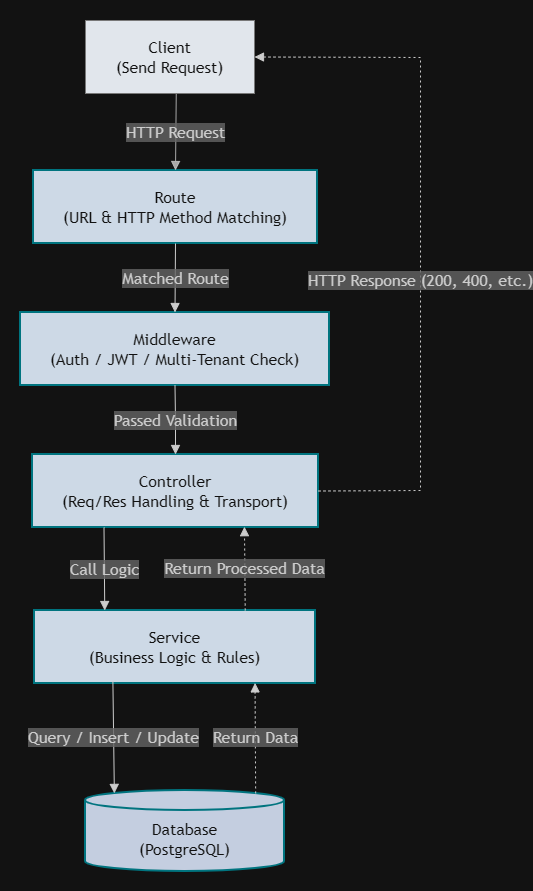

The diagram above was exported from draw.io. Its source (the exported page's mxGraphModel, read from the mxfile embedded in the PNG):
<mxGraphModel dx="1285" dy="675" grid="1" gridSize="10" guides="1" tooltips="1" connect="1" arrows="1" fold="1" page="1" pageScale="1" pageWidth="827" pageHeight="1169" math="0" shadow="0">
  <root>
    <mxCell id="0" />
    <mxCell id="1" parent="0" />
    <UserObject label="" mermaidData="{&#10;  &quot;data&quot;: &quot;graph TD\n    %% Define Nodes\n    Client[\&quot;📱 / 💻 Client&lt;br/&gt;(Send Request)\&quot;]\n    Route[\&quot;1⃣ Route&lt;br/&gt;(URL &amp; HTTP Method Matching)\&quot;]\n    Middleware[\&quot;2⃣ Middleware&lt;br/&gt;(Auth / JWT / Multi-Tenant Check)\&quot;]\n    Controller[\&quot;3⃣ Controller&lt;br/&gt;(Req/Res Handling &amp; Transport)\&quot;]\n    Service[\&quot;4⃣ Service&lt;br/&gt;(Business Logic &amp; Rules)\&quot;]\n    Database[(\&quot;🗄 Database&lt;br/&gt;(PostgreSQL / Data Store)\&quot;)]\n\n    %% Define Flow Connections\n    Client --&gt;|\&quot;HTTP Request\&quot;| Route\n    Route --&gt;|\&quot;Matched Route\&quot;| Middleware\n    Middleware --&gt;|\&quot;Passed Validation\&quot;| Controller\n    Controller --&gt;|\&quot;Call Logic\&quot;| Service\n    Service --&gt;|\&quot;Query / Insert / Update\&quot;| Database\n    Database -.-&gt;|\&quot;Return Data\&quot;| Service\n    Service -.-&gt;|\&quot;Return Processed Data\&quot;| Controller\n    Controller -.-&gt;|\&quot;HTTP Response (200, 400, etc.)\&quot;| Client\n\n    %% Custom Styling (Dark Theme &amp; Cyan Accent)\n    classDef mainNode fill:#0D1B2A,stroke:#00F2FF,stroke-width:2px,color:#FFFFFF;\n    classDef dbNode fill:#1B263B,stroke:#00F2FF,stroke-width:2px,color:#FFFFFF;\n    classDef clientNode fill:#040911,stroke:#888888,stroke-width:1px,color:#FFFFFF;\n\n    class Route,Middleware,Controller,Service mainNode;\n    class Database dbNode;\n    class Client clientNode;\n&quot;,&#10;  &quot;config&quot;: null&#10;}" id="XGSnozk2VHSeNtKKgLSE-1">
      <mxCell connectable="0" parent="1" style="group;transparentBounds=1;editIcon=1;lockedGroup=0;groupPadding=20;" vertex="1">
        <mxGeometry height="723" width="470" as="geometry" />
      </mxCell>
    </UserObject>
    <UserObject label="Client&lt;br&gt;(Send Request)" mermaidId="n:Client" mermaidBaseStyle="html=1;whiteSpace=wrap;strokeWidth=1;fillColor=#040911;strokeColor=#888888;fontColor=#FFFFFF;fontFamily=Trebuchet MS,Verdana,Arial,sans-serif;fontSize=16;" mermaidBaseValue="📱 / 💻 Client&#10;(Send Request)" id="XGSnozk2VHSeNtKKgLSE-2">
      <mxCell parent="XGSnozk2VHSeNtKKgLSE-1" style="html=1;whiteSpace=wrap;strokeWidth=1;fillColor=#040911;strokeColor=#888888;fontColor=#FFFFFF;fontFamily=Trebuchet MS,Verdana,Arial,sans-serif;fontSize=16;" vertex="1">
        <mxGeometry height="73" width="169" x="205" y="40" as="geometry" />
      </mxCell>
    </UserObject>
    <UserObject label="Route&lt;br&gt;(URL &amp;amp; HTTP Method Matching)" mermaidId="n:Route" mermaidBaseStyle="html=1;whiteSpace=wrap;strokeWidth=2;fillColor=#0D1B2A;strokeColor=#00F2FF;fontColor=#FFFFFF;fontFamily=Trebuchet MS,Verdana,Arial,sans-serif;fontSize=16;" mermaidBaseValue="1⃣ Route&#10;(URL &amp; HTTP Method Matching)" id="XGSnozk2VHSeNtKKgLSE-3">
      <mxCell parent="XGSnozk2VHSeNtKKgLSE-1" style="html=1;whiteSpace=wrap;strokeWidth=2;fillColor=#0D1B2A;strokeColor=#00F2FF;fontColor=#FFFFFF;fontFamily=Trebuchet MS,Verdana,Arial,sans-serif;fontSize=16;" vertex="1">
        <mxGeometry height="73" width="284" x="153" y="190" as="geometry" />
      </mxCell>
    </UserObject>
    <UserObject label="Middleware&lt;br&gt;(Auth / JWT / Multi-Tenant Check)" mermaidId="n:Middleware" mermaidBaseStyle="html=1;whiteSpace=wrap;strokeWidth=2;fillColor=#0D1B2A;strokeColor=#00F2FF;fontColor=#FFFFFF;fontFamily=Trebuchet MS,Verdana,Arial,sans-serif;fontSize=16;" mermaidBaseValue="2⃣ Middleware&#10;(Auth / JWT / Multi-Tenant Check)" id="XGSnozk2VHSeNtKKgLSE-4">
      <mxCell parent="XGSnozk2VHSeNtKKgLSE-1" style="html=1;whiteSpace=wrap;strokeWidth=2;fillColor=#0D1B2A;strokeColor=#00F2FF;fontColor=#FFFFFF;fontFamily=Trebuchet MS,Verdana,Arial,sans-serif;fontSize=16;" vertex="1">
        <mxGeometry height="73" width="309" x="140" y="332" as="geometry" />
      </mxCell>
    </UserObject>
    <UserObject label="Controller&lt;br&gt;(Req/Res Handling &amp;amp; Transport)" mermaidId="n:Controller" mermaidBaseStyle="html=1;whiteSpace=wrap;strokeWidth=2;fillColor=#0D1B2A;strokeColor=#00F2FF;fontColor=#FFFFFF;fontFamily=Trebuchet MS,Verdana,Arial,sans-serif;fontSize=16;" mermaidBaseValue="3⃣ Controller&#10;(Req/Res Handling &amp; Transport)" id="XGSnozk2VHSeNtKKgLSE-5">
      <mxCell parent="XGSnozk2VHSeNtKKgLSE-1" style="html=1;whiteSpace=wrap;strokeWidth=2;fillColor=#0D1B2A;strokeColor=#00F2FF;fontColor=#FFFFFF;fontFamily=Trebuchet MS,Verdana,Arial,sans-serif;fontSize=16;" vertex="1">
        <mxGeometry height="73" width="286" x="152" y="474" as="geometry" />
      </mxCell>
    </UserObject>
    <UserObject label="Service&lt;br&gt;(Business Logic &amp;amp; Rules)" mermaidId="n:Service" mermaidBaseStyle="html=1;whiteSpace=wrap;strokeWidth=2;fillColor=#0D1B2A;strokeColor=#00F2FF;fontColor=#FFFFFF;fontFamily=Trebuchet MS,Verdana,Arial,sans-serif;fontSize=16;" mermaidBaseValue="4⃣ Service&#10;(Business Logic &amp; Rules)" id="XGSnozk2VHSeNtKKgLSE-6">
      <mxCell parent="XGSnozk2VHSeNtKKgLSE-1" style="html=1;whiteSpace=wrap;strokeWidth=2;fillColor=#0D1B2A;strokeColor=#00F2FF;fontColor=#FFFFFF;fontFamily=Trebuchet MS,Verdana,Arial,sans-serif;fontSize=16;" vertex="1">
        <mxGeometry height="73" width="281" x="154" y="630" as="geometry" />
      </mxCell>
    </UserObject>
    <UserObject label="Database&lt;br&gt;(PostgreSQL)" mermaidId="n:Database" mermaidBaseStyle="html=1;shape=cylinder3;boundedLbl=1;backgroundOutline=1;size=10;strokeWidth=2;whiteSpace=wrap;fillColor=#1B263B;strokeColor=#00F2FF;fontColor=#FFFFFF;fontFamily=Trebuchet MS,Verdana,Arial,sans-serif;fontSize=16;" mermaidBaseValue="🗄 Database&#10;(PostgreSQL / Data Store)" id="XGSnozk2VHSeNtKKgLSE-7">
      <mxCell parent="XGSnozk2VHSeNtKKgLSE-1" style="html=1;shape=cylinder3;boundedLbl=1;backgroundOutline=1;size=10;strokeWidth=2;whiteSpace=wrap;fillColor=#1B263B;strokeColor=#00F2FF;fontColor=#FFFFFF;fontFamily=Trebuchet MS,Verdana,Arial,sans-serif;fontSize=16;" vertex="1">
        <mxGeometry height="81" width="199" x="205" y="810" as="geometry" />
      </mxCell>
    </UserObject>
    <UserObject label="&lt;span&gt;HTTP Request&lt;/span&gt;" mermaidId="e:Client-&gt;Route#0" mermaidBaseStyle="curved=1;startArrow=none;endArrow=block;endSize=7;strokeColor=light-dark(#333333,#cccccc);html=1;fontSize=16;labelBackgroundColor=light-dark(#E8E8E88D,#2a2a2a8D);fontFamily=Trebuchet MS,Verdana,Arial,sans-serif;fontColor=light-dark(#333333,#cccccc);exitX=0.21;exitY=1;entryX=0.5;entryY=0;" mermaidBaseValue="HTTP Request" id="XGSnozk2VHSeNtKKgLSE-8">
      <mxCell edge="1" parent="XGSnozk2VHSeNtKKgLSE-1" source="XGSnozk2VHSeNtKKgLSE-2" style="curved=0;startArrow=none;endArrow=block;endSize=7;strokeColor=light-dark(#333333,#cccccc);html=1;fontSize=16;labelBackgroundColor=light-dark(#E8E8E88D,#2a2a2a8D);fontFamily=Trebuchet MS,Verdana,Arial,sans-serif;fontColor=light-dark(#333333,#cccccc);entryX=0.5;entryY=0;rounded=0;opacity=80;exitX=0.537;exitY=1.006;exitDx=0;exitDy=0;exitPerimeter=0;" target="XGSnozk2VHSeNtKKgLSE-3">
        <mxGeometry relative="1" as="geometry">
          <Array as="points" />
          <mxPoint x="295" y="120" as="sourcePoint" />
        </mxGeometry>
      </mxCell>
    </UserObject>
    <UserObject label="Matched Route" mermaidId="e:Route-&gt;Middleware#0" mermaidBaseStyle="curved=1;startArrow=none;endArrow=block;endSize=7;strokeColor=light-dark(#333333,#cccccc);html=1;fontSize=16;labelBackgroundColor=light-dark(#E8E8E88D,#2a2a2a8D);fontFamily=Trebuchet MS,Verdana,Arial,sans-serif;fontColor=light-dark(#333333,#cccccc);exitX=0.5;exitY=1;entryX=0.5;entryY=0;" mermaidBaseValue="Matched Route" id="XGSnozk2VHSeNtKKgLSE-9">
      <mxCell edge="1" parent="XGSnozk2VHSeNtKKgLSE-1" source="XGSnozk2VHSeNtKKgLSE-3" style="curved=0;startArrow=none;endArrow=block;endSize=7;strokeColor=light-dark(#333333,#cccccc);html=1;fontSize=16;labelBackgroundColor=light-dark(#E8E8E88D,#2a2a2a8D);fontFamily=Trebuchet MS,Verdana,Arial,sans-serif;fontColor=light-dark(#333333,#cccccc);exitX=0.5;exitY=1;entryX=0.5;entryY=0;rounded=0;" target="XGSnozk2VHSeNtKKgLSE-4">
        <mxGeometry relative="1" as="geometry">
          <Array as="points" />
        </mxGeometry>
      </mxCell>
    </UserObject>
    <UserObject label="Passed Validation" mermaidId="e:Middleware-&gt;Controller#0" mermaidBaseStyle="curved=1;startArrow=none;endArrow=block;endSize=7;strokeColor=light-dark(#333333,#cccccc);html=1;fontSize=16;labelBackgroundColor=light-dark(#E8E8E88D,#2a2a2a8D);fontFamily=Trebuchet MS,Verdana,Arial,sans-serif;fontColor=light-dark(#333333,#cccccc);exitX=0.5;exitY=1;entryX=0.33;entryY=0;" mermaidBaseValue="Passed Validation" id="XGSnozk2VHSeNtKKgLSE-10">
      <mxCell edge="1" parent="XGSnozk2VHSeNtKKgLSE-1" source="XGSnozk2VHSeNtKKgLSE-4" style="curved=0;startArrow=none;endArrow=block;endSize=7;strokeColor=light-dark(#333333,#cccccc);html=1;fontSize=16;labelBackgroundColor=light-dark(#E8E8E88D,#2a2a2a8D);fontFamily=Trebuchet MS,Verdana,Arial,sans-serif;fontColor=light-dark(#333333,#cccccc);exitX=0.5;exitY=1;entryX=0.5;entryY=0;rounded=0;entryDx=0;entryDy=0;" target="XGSnozk2VHSeNtKKgLSE-5">
        <mxGeometry relative="1" as="geometry">
          <Array as="points">
            <mxPoint x="295" y="440" />
          </Array>
        </mxGeometry>
      </mxCell>
    </UserObject>
    <UserObject label="Call Logic" mermaidId="e:Controller-&gt;Service#0" mermaidBaseStyle="curved=1;startArrow=none;endArrow=block;endSize=7;strokeColor=light-dark(#333333,#cccccc);html=1;fontSize=16;labelBackgroundColor=light-dark(#E8E8E88D,#2a2a2a8D);fontFamily=Trebuchet MS,Verdana,Arial,sans-serif;fontColor=light-dark(#333333,#cccccc);exitX=0.5454545454545454;exitY=1;exitDx=0;exitDy=0;entryX=0.5562770562770563;entryY=0;entryDx=0;entryDy=0;curved=1;exitX=0.55;exitY=1;entryX=0.56;entryY=0;" mermaidBaseValue="Call Logic" id="XGSnozk2VHSeNtKKgLSE-11">
      <mxCell edge="1" parent="XGSnozk2VHSeNtKKgLSE-1" source="XGSnozk2VHSeNtKKgLSE-5" style="curved=0;startArrow=none;endArrow=block;endSize=7;strokeColor=light-dark(#333333,#cccccc);html=1;fontSize=16;labelBackgroundColor=light-dark(#E8E8E88D,#2a2a2a8D);fontFamily=Trebuchet MS,Verdana,Arial,sans-serif;fontColor=light-dark(#333333,#cccccc);exitX=0.25;exitY=1;exitDx=0;exitDy=0;entryX=0.25;entryY=0;entryDx=0;entryDy=0;rounded=0;" target="XGSnozk2VHSeNtKKgLSE-6">
        <mxGeometry relative="1" as="geometry">
          <mxPoint as="offset" />
          <Array as="points" />
        </mxGeometry>
      </mxCell>
    </UserObject>
    <UserObject label="Query / Insert / Update" mermaidId="e:Service-&gt;Database#0" mermaidBaseStyle="curved=1;startArrow=none;endArrow=block;endSize=7;strokeColor=light-dark(#333333,#cccccc);html=1;fontSize=16;labelBackgroundColor=light-dark(#E8E8E88D,#2a2a2a8D);fontFamily=Trebuchet MS,Verdana,Arial,sans-serif;fontColor=light-dark(#333333,#cccccc);exitX=0.5562770562770563;exitY=1;exitDx=0;exitDy=0;entryX=0.5653266331658291;entryY=0;entryDx=0;entryDy=0;curved=1;exitX=0.56;exitY=1;entryX=0.57;entryY=0;" mermaidBaseValue="Query / Insert / Update" id="XGSnozk2VHSeNtKKgLSE-12">
      <mxCell edge="1" parent="XGSnozk2VHSeNtKKgLSE-1" source="XGSnozk2VHSeNtKKgLSE-6" style="curved=0;startArrow=none;endArrow=block;endSize=7;strokeColor=light-dark(#333333,#cccccc);html=1;fontSize=16;labelBackgroundColor=light-dark(#E8E8E88D,#2a2a2a8D);fontFamily=Trebuchet MS,Verdana,Arial,sans-serif;fontColor=light-dark(#333333,#cccccc);exitX=0.279;exitY=0.974;exitDx=0;exitDy=0;entryX=0.145;entryY=0;entryDx=0;entryDy=2.9;rounded=0;exitPerimeter=0;entryPerimeter=0;" target="XGSnozk2VHSeNtKKgLSE-7">
        <mxGeometry relative="1" as="geometry">
          <mxPoint as="offset" />
          <Array as="points" />
        </mxGeometry>
      </mxCell>
    </UserObject>
    <UserObject label="Return Data" mermaidId="e:Database-&gt;Service#0" mermaidBaseStyle="curved=1;dashed=1;dashPattern=2 3;fixDash=1;startArrow=none;endArrow=block;endSize=7;strokeColor=light-dark(#333333,#cccccc);html=1;fontSize=16;labelBackgroundColor=light-dark(#E8E8E88D,#2a2a2a8D);fontFamily=Trebuchet MS,Verdana,Arial,sans-serif;fontColor=light-dark(#333333,#cccccc);exitX=0.43467336683417085;exitY=0;exitDx=0;exitDy=0;entryX=0.44372294372294374;entryY=1;entryDx=0;entryDy=0;curved=1;exitX=0.43;exitY=0;entryX=0.44;entryY=1;" mermaidBaseValue="Return Data" id="XGSnozk2VHSeNtKKgLSE-13">
      <mxCell edge="1" parent="XGSnozk2VHSeNtKKgLSE-1" source="XGSnozk2VHSeNtKKgLSE-7" style="curved=0;dashed=1;dashPattern=2 3;fixDash=1;startArrow=none;endArrow=block;endSize=7;strokeColor=light-dark(#333333,#cccccc);html=1;fontSize=16;labelBackgroundColor=light-dark(#E8E8E88D,#2a2a2a8D);fontFamily=Trebuchet MS,Verdana,Arial,sans-serif;fontColor=light-dark(#333333,#cccccc);exitX=0.855;exitY=0;exitDx=0;exitDy=2.9;entryX=0.785;entryY=0.992;entryDx=0;entryDy=0;rounded=0;exitPerimeter=0;entryPerimeter=0;" target="XGSnozk2VHSeNtKKgLSE-6">
        <mxGeometry relative="1" as="geometry">
          <mxPoint as="offset" />
          <Array as="points" />
        </mxGeometry>
      </mxCell>
    </UserObject>
    <UserObject label="Return Processed Data" mermaidId="e:Service-&gt;Controller#0" mermaidBaseStyle="curved=1;dashed=1;dashPattern=2 3;fixDash=1;startArrow=none;endArrow=block;endSize=7;strokeColor=light-dark(#333333,#cccccc);html=1;fontSize=16;labelBackgroundColor=light-dark(#E8E8E88D,#2a2a2a8D);fontFamily=Trebuchet MS,Verdana,Arial,sans-serif;fontColor=light-dark(#333333,#cccccc);exitX=0.44372294372294374;exitY=0;exitDx=0;exitDy=0;entryX=0.45454545454545453;entryY=1;entryDx=0;entryDy=0;curved=1;exitX=0.44;exitY=0;entryX=0.45;entryY=1;" mermaidBaseValue="Return Processed Data" id="XGSnozk2VHSeNtKKgLSE-14">
      <mxCell edge="1" parent="XGSnozk2VHSeNtKKgLSE-1" source="XGSnozk2VHSeNtKKgLSE-6" style="curved=0;dashed=1;dashPattern=2 3;fixDash=1;startArrow=none;endArrow=block;endSize=7;strokeColor=light-dark(#333333,#cccccc);html=1;fontSize=16;labelBackgroundColor=light-dark(#E8E8E88D,#2a2a2a8D);fontFamily=Trebuchet MS,Verdana,Arial,sans-serif;fontColor=light-dark(#333333,#cccccc);exitX=0.75;exitY=0;exitDx=0;exitDy=0;entryX=0.741;entryY=0.989;entryDx=0;entryDy=0;rounded=0;entryPerimeter=0;" target="XGSnozk2VHSeNtKKgLSE-5">
        <mxGeometry relative="1" as="geometry">
          <mxPoint as="offset" />
          <Array as="points" />
        </mxGeometry>
      </mxCell>
    </UserObject>
    <UserObject label="HTTP Response (200, 400, etc.)" mermaidId="e:Controller-&gt;Client#0" mermaidBaseStyle="curved=1;dashed=1;dashPattern=2 3;fixDash=1;startArrow=none;endArrow=block;endSize=7;strokeColor=light-dark(#333333,#cccccc);html=1;fontSize=16;labelBackgroundColor=light-dark(#E8E8E88D,#2a2a2a8D);fontFamily=Trebuchet MS,Verdana,Arial,sans-serif;fontColor=light-dark(#333333,#cccccc);exitX=0.67;exitY=0;entryX=0.79;entryY=1;" mermaidBaseValue="HTTP Response (200, 400, etc.)" id="XGSnozk2VHSeNtKKgLSE-15">
      <mxCell edge="1" parent="XGSnozk2VHSeNtKKgLSE-1" source="XGSnozk2VHSeNtKKgLSE-5" style="curved=0;dashed=1;dashPattern=2 3;fixDash=1;startArrow=none;endArrow=block;endSize=7;strokeColor=light-dark(#333333,#cccccc);html=1;fontSize=16;labelBackgroundColor=light-dark(#E8E8E88D,#2a2a2a8D);fontFamily=Trebuchet MS,Verdana,Arial,sans-serif;fontColor=light-dark(#333333,#cccccc);exitX=1;exitY=0.5;entryX=1;entryY=0.5;rounded=0;exitDx=0;exitDy=0;entryDx=0;entryDy=0;" target="XGSnozk2VHSeNtKKgLSE-2">
        <mxGeometry relative="1" x="-0.1098" as="geometry">
          <mxPoint as="offset" />
          <Array as="points">
            <mxPoint x="540" y="510" />
            <mxPoint x="540" y="77" />
          </Array>
        </mxGeometry>
      </mxCell>
    </UserObject>
  </root>
</mxGraphModel>